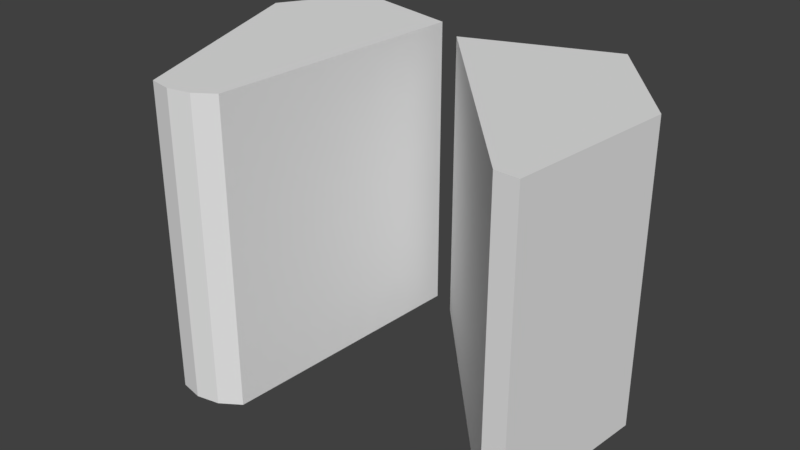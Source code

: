 # Source: Coupler_Hitboxes.blend  (saved by Blender 2.78.0; exported with 4.5.12 LTS)
import bpy
from mathutils import Matrix  # noqa: F401  (used for matrix-valued properties, if any)

bpy.ops.wm.read_factory_settings(use_empty=True)
scene = bpy.context.scene
scene.name = 'Scene'

# ---- collections
col_collection_1 = bpy.data.collections.new('Collection 1'); scene.collection.children.link(col_collection_1)

# ---- world
world_world = bpy.data.worlds.new('World'); scene.world = world_world
world_world.color = (0.05088, 0.05088, 0.05088)
world_world.use_sun_shadow = False
world_world.sun_shadow_jitter_overblur = 0.0
world_world.cycles.sampling_method = 'MANUAL'

# ---- meshes
me_cylinder_002 = bpy.data.meshes.new('Cylinder.002')
me_cylinder_002.from_pydata([(0.1749, -0.7954, -0.0725), (0.1749, -0.7954, 0.2025), (-0.01115, -0.5887, -0.0725), (-0.01115, -0.5887, 0.2025), (0.1965, -0.7963, -0.0725), (0.1965, -0.7963, 0.2025), (0.2112, -0.64, -0.0725), (0.2112, -0.64, 0.2025), (0.1257, -0.537, -0.0725), (0.1257, -0.537, 0.2025)], [], [(0, 1, 3, 2), (2, 3, 7, 6), (6, 7, 5, 4), (4, 5, 1, 0), (2, 6, 4, 0), (7, 3, 1, 5), (7, 9, 8, 6), (3, 2, 8, 9), (9, 7, 3), (8, 2, 6)])
me_cylinder_002.use_remesh_preserve_volume = False
me_cylinder_002.use_remesh_preserve_attributes = False
me_cylinder_002.use_mirror_vertex_groups = False
me_cylinder_002.update()
me_cylinder_001 = bpy.data.meshes.new('Cylinder.001')
me_cylinder_001.from_pydata([(-0.05581, -0.8203, -0.07573), (-0.05581, -0.8203, 0.2057), (-0.07389, -0.8324, -0.07573), (-0.07389, -0.8324, 0.2057), (-0.09522, -0.8367, -0.07573), (-0.09522, -0.8367, 0.2057), (-0.1165, -0.8324, -0.07573), (-0.1165, -0.8324, 0.2057), (-0.1657, -0.5709, -0.07573), (-0.1657, -0.5709, 0.2057), (-0.1263, -0.551, 0.2057), (-0.1263, -0.551, -0.07573), (-0.1965, -0.6232, 0.2057), (-0.1965, -0.6232, -0.07573), (-0.04044, -0.5709, 0.2057), (-0.04044, -0.5709, -0.07573)], [], [(14, 10, 9, 12, 7, 5, 3, 1), (15, 11, 10, 14), (15, 14, 1, 0), (0, 1, 3, 2), (2, 3, 5, 4), (4, 5, 7, 6), (11, 15, 0, 2, 4, 6, 13, 8), (13, 12, 9, 8), (8, 9, 10, 11), (6, 7, 12, 13)])
me_cylinder_001.use_remesh_preserve_volume = False
me_cylinder_001.use_remesh_preserve_attributes = False
me_cylinder_001.use_mirror_vertex_groups = False
me_cylinder_001.update()

# ---- objects
ob_knuckle_hitbox_outter = bpy.data.objects.new('Knuckle_Hitbox_Outter', me_cylinder_002)
ob_knuckle_hitbox_inner = bpy.data.objects.new('Knuckle_Hitbox_Inner', me_cylinder_001)

# ---- transforms, parenting, visibility, modifiers, constraints
ob_knuckle_hitbox_outter.location = (0.0, 0.0, 0.0)
ob_knuckle_hitbox_outter.lineart.crease_threshold = 0.0
ob_knuckle_hitbox_inner.location = (0.0, 0.0, 0.0)
ob_knuckle_hitbox_inner.lineart.crease_threshold = 0.0

# ---- collection membership
col_collection_1.objects.link(ob_knuckle_hitbox_outter)
col_collection_1.objects.link(ob_knuckle_hitbox_inner)

# ---- scene / render settings (as saved in the file)
scene.frame_start = 1; scene.frame_end = 250; scene.frame_set(1)
scene.render.engine = 'BLENDER_EEVEE_NEXT'
scene.render.resolution_percentage = 50
scene.render.dither_intensity = 0.0
scene.cycles.use_denoising = False
scene.cycles.samples = 128
scene.cycles.sampling_pattern = 'TABULATED_SOBOL'
scene.cycles.light_sampling_threshold = 0.0
scene.cycles.use_adaptive_sampling = False
scene.cycles.use_light_tree = False
scene.cycles.blur_glossy = 0.0
scene.cycles.sample_clamp_indirect = 0.0
scene.view_settings.view_transform = 'Standard'
bpy.context.view_layer.update()

# ---- added for rendering (the .blend has no active camera and no usable light): camera, sun
cam_auto = bpy.data.cameras.new('AutoCamera')
cam_auto.lens = 50.0
cam_auto.sensor_width = 36.0
cam_auto.clip_end = 1000.0
ob_auto_camera = bpy.data.objects.new('AutoCamera', cam_auto)
scene.collection.objects.link(ob_auto_camera)
ob_auto_camera.location = (0.543023, -1.32966, 0.493561)
ob_auto_camera.rotation_euler = (1.09748, -7.21219e-08, 0.694738)
scene.camera = ob_auto_camera
light_auto_sun = bpy.data.lights.new('AutoSun', 'SUN')
light_auto_sun.energy = 3.0
light_auto_sun.angle = 0.0523599
ob_auto_sun = bpy.data.objects.new('AutoSun', light_auto_sun)
scene.collection.objects.link(ob_auto_sun)
ob_auto_sun.rotation_euler = (0.872665, 0.174533, 0.523599)
bpy.context.view_layer.update()
